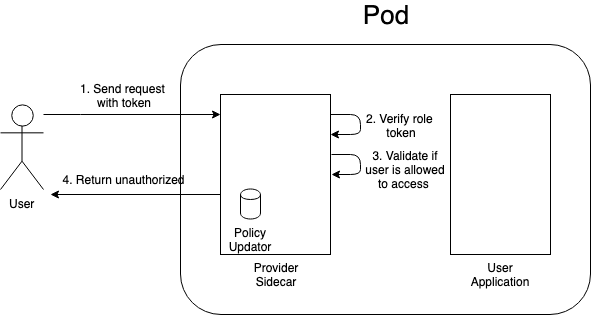

The diagram above was exported from draw.io. Its source (the exported page's mxGraphModel, read from the mxfile embedded in the PNG):
<mxGraphModel dx="1190" dy="762" grid="1" gridSize="10" guides="1" tooltips="1" connect="1" arrows="1" fold="1" page="1" pageScale="1" pageWidth="827" pageHeight="1169" math="0" shadow="0">
  <root>
    <mxCell id="0" />
    <mxCell id="1" parent="0" />
    <mxCell id="khj-CU4ulj_E7gfdYdZz-3" value="" style="rounded=1;whiteSpace=wrap;html=1;" vertex="1" parent="1">
      <mxGeometry x="220" y="380" width="410" height="270" as="geometry" />
    </mxCell>
    <mxCell id="khj-CU4ulj_E7gfdYdZz-4" value="&lt;font style=&quot;font-size: 26px&quot;&gt;Pod&lt;/font&gt;" style="text;html=1;strokeColor=none;fillColor=none;align=center;verticalAlign=middle;whiteSpace=wrap;rounded=0;" vertex="1" parent="1">
      <mxGeometry x="360" y="340" width="130" height="20" as="geometry" />
    </mxCell>
    <mxCell id="khj-CU4ulj_E7gfdYdZz-5" value="" style="rounded=0;whiteSpace=wrap;html=1;" vertex="1" parent="1">
      <mxGeometry x="260" y="430" width="110" height="160" as="geometry" />
    </mxCell>
    <mxCell id="khj-CU4ulj_E7gfdYdZz-6" value="Provider&lt;br&gt;Sidecar&lt;br&gt;" style="text;html=1;strokeColor=none;fillColor=none;align=center;verticalAlign=middle;whiteSpace=wrap;rounded=0;" vertex="1" parent="1">
      <mxGeometry x="265" y="600" width="100" height="20" as="geometry" />
    </mxCell>
    <mxCell id="khj-CU4ulj_E7gfdYdZz-7" value="" style="rounded=0;whiteSpace=wrap;html=1;" vertex="1" parent="1">
      <mxGeometry x="490" y="430" width="100" height="160" as="geometry" />
    </mxCell>
    <mxCell id="khj-CU4ulj_E7gfdYdZz-8" value="User Application" style="text;html=1;strokeColor=none;fillColor=none;align=center;verticalAlign=middle;whiteSpace=wrap;rounded=0;" vertex="1" parent="1">
      <mxGeometry x="512.5" y="600" width="55" height="20" as="geometry" />
    </mxCell>
    <mxCell id="khj-CU4ulj_E7gfdYdZz-11" value="" style="endArrow=classic;html=1;entryX=1;entryY=0.25;entryDx=0;entryDy=0;" edge="1" parent="1" target="khj-CU4ulj_E7gfdYdZz-5">
      <mxGeometry width="50" height="50" relative="1" as="geometry">
        <mxPoint x="370" y="450" as="sourcePoint" />
        <mxPoint x="270" y="525" as="targetPoint" />
        <Array as="points">
          <mxPoint x="400" y="450" />
          <mxPoint x="400" y="470" />
        </Array>
      </mxGeometry>
    </mxCell>
    <mxCell id="khj-CU4ulj_E7gfdYdZz-12" value="2. Verify role &lt;br&gt;token" style="text;html=1;resizable=0;points=[];align=center;verticalAlign=middle;labelBackgroundColor=#ffffff;" vertex="1" connectable="0" parent="khj-CU4ulj_E7gfdYdZz-11">
      <mxGeometry x="-0.219" relative="1" as="geometry">
        <mxPoint x="40" y="9" as="offset" />
      </mxGeometry>
    </mxCell>
    <mxCell id="khj-CU4ulj_E7gfdYdZz-23" style="edgeStyle=orthogonalEdgeStyle;rounded=0;html=1;jettySize=auto;orthogonalLoop=1;" edge="1" parent="1" source="khj-CU4ulj_E7gfdYdZz-19" target="khj-CU4ulj_E7gfdYdZz-5">
      <mxGeometry relative="1" as="geometry">
        <Array as="points">
          <mxPoint x="120" y="450" />
          <mxPoint x="120" y="450" />
        </Array>
      </mxGeometry>
    </mxCell>
    <mxCell id="khj-CU4ulj_E7gfdYdZz-24" value="1. Send request&amp;nbsp;&lt;br&gt;with token&lt;br&gt;" style="text;html=1;resizable=0;points=[];align=center;verticalAlign=middle;labelBackgroundColor=#ffffff;" vertex="1" connectable="0" parent="khj-CU4ulj_E7gfdYdZz-23">
      <mxGeometry x="-0.4961" y="-4" relative="1" as="geometry">
        <mxPoint x="35.5" y="-24" as="offset" />
      </mxGeometry>
    </mxCell>
    <mxCell id="khj-CU4ulj_E7gfdYdZz-19" value="User&lt;br&gt;" style="shape=umlActor;verticalLabelPosition=bottom;labelBackgroundColor=#ffffff;verticalAlign=top;html=1;outlineConnect=0;" vertex="1" parent="1">
      <mxGeometry x="40" y="440" width="43" height="85" as="geometry" />
    </mxCell>
    <mxCell id="khj-CU4ulj_E7gfdYdZz-31" value="" style="endArrow=classic;html=1;" edge="1" parent="1">
      <mxGeometry width="50" height="50" relative="1" as="geometry">
        <mxPoint x="371" y="490" as="sourcePoint" />
        <mxPoint x="371" y="510" as="targetPoint" />
        <Array as="points">
          <mxPoint x="400" y="490" />
          <mxPoint x="400" y="510" />
        </Array>
      </mxGeometry>
    </mxCell>
    <mxCell id="khj-CU4ulj_E7gfdYdZz-32" value="3. Validate if user is allowed to access&amp;nbsp;" style="text;html=1;strokeColor=none;fillColor=none;align=center;verticalAlign=middle;whiteSpace=wrap;rounded=0;" vertex="1" parent="1">
      <mxGeometry x="400" y="495" width="90" height="20" as="geometry" />
    </mxCell>
    <mxCell id="khj-CU4ulj_E7gfdYdZz-38" value="" style="endArrow=classic;html=1;exitX=0;exitY=0.628;exitDx=0;exitDy=0;exitPerimeter=0;" edge="1" parent="1" source="khj-CU4ulj_E7gfdYdZz-5">
      <mxGeometry width="50" height="50" relative="1" as="geometry">
        <mxPoint x="90" y="750" as="sourcePoint" />
        <mxPoint x="90" y="530" as="targetPoint" />
      </mxGeometry>
    </mxCell>
    <mxCell id="khj-CU4ulj_E7gfdYdZz-39" value="4. Return unauthorized" style="text;html=1;strokeColor=none;fillColor=none;align=center;verticalAlign=middle;whiteSpace=wrap;rounded=0;" vertex="1" parent="1">
      <mxGeometry x="97" y="505" width="133" height="20" as="geometry" />
    </mxCell>
    <mxCell id="khj-CU4ulj_E7gfdYdZz-40" value="" style="shape=cylinder;whiteSpace=wrap;html=1;boundedLbl=1;backgroundOutline=1;" vertex="1" parent="1">
      <mxGeometry x="280" y="524.5" width="20" height="30" as="geometry" />
    </mxCell>
    <mxCell id="khj-CU4ulj_E7gfdYdZz-41" value="Policy Updator" style="text;html=1;strokeColor=none;fillColor=none;align=center;verticalAlign=middle;whiteSpace=wrap;rounded=0;" vertex="1" parent="1">
      <mxGeometry x="270" y="564.5" width="40" height="20" as="geometry" />
    </mxCell>
  </root>
</mxGraphModel>